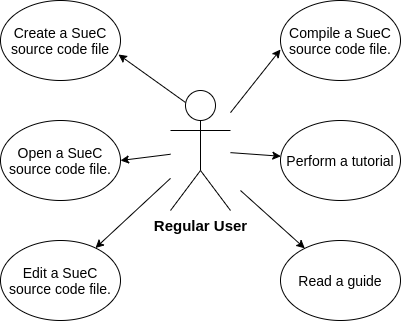

The diagram above was exported from draw.io. Its source (the exported page's mxGraphModel, read from the mxfile embedded in the PNG):
<mxGraphModel dx="454" dy="739" grid="1" gridSize="10" guides="1" tooltips="1" connect="1" arrows="1" fold="1" page="1" pageScale="1" pageWidth="827" pageHeight="1169" math="0" shadow="0">
  <root>
    <mxCell id="0" />
    <mxCell id="1" parent="0" />
    <mxCell id="t_3FYVSEyDasBtZvBqab-1" value="&lt;b style=&quot;font-size: 15px&quot;&gt;Regular User&lt;/b&gt;" style="shape=umlActor;verticalLabelPosition=bottom;labelBackgroundColor=#ffffff;verticalAlign=top;html=1;outlineConnect=0;" vertex="1" parent="1">
      <mxGeometry x="210" y="210" width="60" height="120" as="geometry" />
    </mxCell>
    <mxCell id="t_3FYVSEyDasBtZvBqab-4" value="Create a SueC source code file" style="ellipse;whiteSpace=wrap;html=1;fontSize=14;" vertex="1" parent="1">
      <mxGeometry x="40" y="120" width="120" height="80" as="geometry" />
    </mxCell>
    <mxCell id="t_3FYVSEyDasBtZvBqab-5" value="Read a guide" style="ellipse;whiteSpace=wrap;html=1;fontSize=14;" vertex="1" parent="1">
      <mxGeometry x="320" y="360" width="120" height="80" as="geometry" />
    </mxCell>
    <mxCell id="t_3FYVSEyDasBtZvBqab-6" value="Perform a tutorial" style="ellipse;whiteSpace=wrap;html=1;fontSize=14;" vertex="1" parent="1">
      <mxGeometry x="320" y="240" width="120" height="80" as="geometry" />
    </mxCell>
    <mxCell id="t_3FYVSEyDasBtZvBqab-7" value="Compile a SueC source code file." style="ellipse;whiteSpace=wrap;html=1;fontSize=14;" vertex="1" parent="1">
      <mxGeometry x="320" y="120" width="120" height="80" as="geometry" />
    </mxCell>
    <mxCell id="t_3FYVSEyDasBtZvBqab-8" value="Edit a SueC source code file." style="ellipse;whiteSpace=wrap;html=1;fontSize=14;" vertex="1" parent="1">
      <mxGeometry x="40" y="360" width="120" height="80" as="geometry" />
    </mxCell>
    <mxCell id="t_3FYVSEyDasBtZvBqab-9" value="Open a SueC source code file." style="ellipse;whiteSpace=wrap;html=1;fontSize=14;" vertex="1" parent="1">
      <mxGeometry x="40" y="240" width="120" height="80" as="geometry" />
    </mxCell>
    <mxCell id="t_3FYVSEyDasBtZvBqab-10" value="" style="endArrow=classic;html=1;fontSize=14;entryX=1;entryY=0.5;entryDx=0;entryDy=0;" edge="1" parent="1" source="t_3FYVSEyDasBtZvBqab-1" target="t_3FYVSEyDasBtZvBqab-9">
      <mxGeometry width="50" height="50" relative="1" as="geometry">
        <mxPoint x="210" y="430" as="sourcePoint" />
        <mxPoint x="260" y="380" as="targetPoint" />
      </mxGeometry>
    </mxCell>
    <mxCell id="t_3FYVSEyDasBtZvBqab-11" value="" style="endArrow=classic;html=1;fontSize=14;" edge="1" parent="1" source="t_3FYVSEyDasBtZvBqab-1" target="t_3FYVSEyDasBtZvBqab-8">
      <mxGeometry width="50" height="50" relative="1" as="geometry">
        <mxPoint x="210" y="430" as="sourcePoint" />
        <mxPoint x="260" y="380" as="targetPoint" />
      </mxGeometry>
    </mxCell>
    <mxCell id="t_3FYVSEyDasBtZvBqab-12" value="" style="endArrow=classic;html=1;fontSize=14;exitX=0.25;exitY=0.1;exitDx=0;exitDy=0;exitPerimeter=0;entryX=0.983;entryY=0.675;entryDx=0;entryDy=0;entryPerimeter=0;" edge="1" parent="1" source="t_3FYVSEyDasBtZvBqab-1" target="t_3FYVSEyDasBtZvBqab-4">
      <mxGeometry width="50" height="50" relative="1" as="geometry">
        <mxPoint x="210" y="430" as="sourcePoint" />
        <mxPoint x="260" y="380" as="targetPoint" />
      </mxGeometry>
    </mxCell>
    <mxCell id="t_3FYVSEyDasBtZvBqab-13" value="" style="endArrow=classic;html=1;fontSize=14;entryX=0;entryY=0.613;entryDx=0;entryDy=0;entryPerimeter=0;" edge="1" parent="1" source="t_3FYVSEyDasBtZvBqab-1" target="t_3FYVSEyDasBtZvBqab-7">
      <mxGeometry width="50" height="50" relative="1" as="geometry">
        <mxPoint x="297.04" y="210" as="sourcePoint" />
        <mxPoint x="230.00000000000003" y="162" as="targetPoint" />
      </mxGeometry>
    </mxCell>
    <mxCell id="t_3FYVSEyDasBtZvBqab-14" value="" style="endArrow=classic;html=1;fontSize=14;" edge="1" parent="1" target="t_3FYVSEyDasBtZvBqab-5">
      <mxGeometry width="50" height="50" relative="1" as="geometry">
        <mxPoint x="280" y="310" as="sourcePoint" />
        <mxPoint x="177.96000000000004" y="194" as="targetPoint" />
      </mxGeometry>
    </mxCell>
    <mxCell id="t_3FYVSEyDasBtZvBqab-15" value="" style="endArrow=classic;html=1;fontSize=14;" edge="1" parent="1" source="t_3FYVSEyDasBtZvBqab-1" target="t_3FYVSEyDasBtZvBqab-6">
      <mxGeometry width="50" height="50" relative="1" as="geometry">
        <mxPoint x="255" y="252" as="sourcePoint" />
        <mxPoint x="187.96000000000004" y="204" as="targetPoint" />
      </mxGeometry>
    </mxCell>
  </root>
</mxGraphModel>